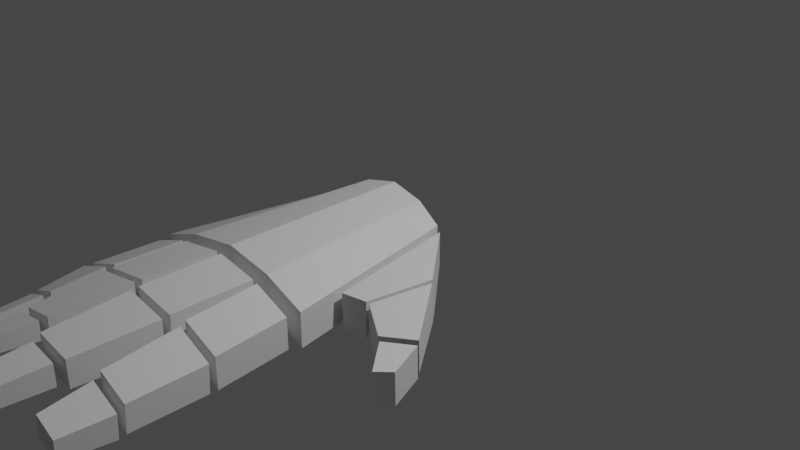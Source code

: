 # Source: RHAND.blend  (saved by Blender 2.82.7; exported with 4.5.12 LTS)
import bpy
from mathutils import Matrix  # noqa: F401  (used for matrix-valued properties, if any)

bpy.ops.wm.read_factory_settings(use_empty=True)
scene = bpy.context.scene
scene.name = 'Scene'

# ---- collections
col_collection = bpy.data.collections.new('Collection'); scene.collection.children.link(col_collection)

# ---- materials (node trees are filled in below, after node groups)
mat_material_001 = bpy.data.materials.new('Material.001')
mat_material_001.use_transparent_shadow = False

# ---- material node trees
mat_material_001.use_nodes = True; mat_material_001.node_tree.nodes.clear()
_N = mat_material_001.node_tree.nodes; _L = mat_material_001.node_tree.links
n0 = _N.new('ShaderNodeOutputMaterial'); n0.name = 'Material Output'; n0.location = (300, 300)
n1 = _N.new('ShaderNodeBsdfPrincipled'); n1.name = 'Principled BSDF'; n1.location = (10, 300)
n1.distribution = 'GGX'
n1.subsurface_method = 'BURLEY'
n1.inputs[2].default_value = 0.4
n1.inputs[3].default_value = 1.45
n1.inputs[27].default_value = (0.0, 0.0, 0.0, 1.0)
n1.inputs[28].default_value = 1.0
n2 = _N.new('ShaderNodeNormalMap'); n2.name = 'Normal Map'; n2.location = (-300, -300)
n2.label = 'Normal/Map'
n2.inputs[0].default_value = 0.0
_L.new(n1.outputs[0], n0.inputs[0])
_L.new(n2.outputs[0], n1.inputs[5])
n0.is_active_output = True

# ---- world
world_world = bpy.data.worlds.new('World'); scene.world = world_world
world_world.use_nodes = True; world_world.node_tree.nodes.clear()
_N = world_world.node_tree.nodes; _L = world_world.node_tree.links
n0 = _N.new('ShaderNodeOutputWorld'); n0.name = 'World Output'; n0.location = (300, 300)
n1 = _N.new('ShaderNodeBackground'); n1.name = 'Background'; n1.location = (10, 300)
n1.inputs[0].default_value = (0.05088, 0.05088, 0.05088, 1.0)
_L.new(n1.outputs[0], n0.inputs[0])
n0.is_active_output = True
world_world.color = (0.05088, 0.05088, 0.05088)
world_world.use_sun_shadow = False
world_world.sun_shadow_jitter_overblur = 0.0

# ---- cameras
cam_camera = bpy.data.cameras.new('Camera')
cam_camera.clip_end = 100.0
cam_camera.ortho_scale = 7.314
cam_camera_001 = bpy.data.cameras.new('Camera.001')
cam_camera_001.clip_end = 100.0
cam_camera_001.ortho_scale = 7.314

# ---- lights
light_light = bpy.data.lights.new('Light', 'POINT')
light_light.transmission_factor = 0.0
light_light.energy = 1000.0
light_light.shadow_soft_size = 0.1
light_light.shadow_maximum_resolution = 0.006
light_light.use_absolute_resolution = True

# ---- meshes
me_cube_001 = bpy.data.meshes.new('Cube.001')
me_cube_001.from_pydata([(0.9889, 0.9889, 0.1778), (0.9889, 0.9889, -0.1778), (0.6283, -0.9889, 0.1778), (0.6283, -0.9889, -0.1778), (-0.9889, 0.9889, 0.1778), (-0.9889, 0.9889, -0.1778), (-0.6283, -0.9889, 0.1778), (-0.6283, -0.9889, -0.1778), (0.5433, 0.9889, 0.003271), (0.3788, -0.9889, 0.3588), (0.3788, -0.9889, 0.003271), (0.5433, 0.9889, 0.3588), (-0.5336, 0.9889, -0.01023), (-0.3597, -0.9889, 0.3453), (-0.3597, -0.9889, -0.01023), (-0.5336, 0.9889, 0.3453), (0.02358, -0.9889, 0.0882), (0.02691, 0.9889, 0.4437), (0.02691, 0.9889, 0.0882), (0.02358, -0.9889, 0.4437), (0.9635, 1.114, 0.1678), (0.9635, 1.114, -0.1472), (-0.963, 1.114, 0.1671), (-0.963, 1.114, -0.148), (0.5687, 1.114, 0.0132), (0.514, 1.114, 0.3434), (-0.5017, 1.114, 0.0156), (-0.5017, 1.114, 0.3307), (-0.00497, 1.114, 0.4179), (0.05629, 1.114, 0.1036), (-0.5595, 1.114, 0.0004669), (0.5687, 1.114, 0.3283), (0.514, 1.114, 0.02833), (0.05629, 1.114, 0.4187), (-0.00497, 1.114, 0.1028), (-0.5595, 1.114, 0.3156), (-0.5839, 1.803, 0.0004669), (-0.9874, 1.803, -0.148), (1.049, 1.888, 0.1678), (1.049, 1.888, -0.1472), (-0.9874, 1.803, 0.1671), (0.654, 1.888, 0.3283), (0.654, 1.888, 0.0132), (0.06814, 1.947, 0.4187), (0.5258, 1.947, 0.3434), (-0.01684, 1.864, 0.1028), (-0.5135, 1.864, 0.0156), (-0.5839, 1.803, 0.3156), (-0.5135, 1.864, 0.3307), (-0.01684, 1.864, 0.4179), (0.5258, 1.947, 0.02833), (0.06814, 1.947, 0.1036), (1.073, 1.963, 0.1488), (1.073, 1.979, -0.1254), (0.6783, 1.971, 0.03489), (0.6783, 1.955, 0.3091), (1.125, 2.737, 0.1737), (1.125, 2.75, -0.08797), (0.7969, 2.731, 0.3069), (0.7969, 2.743, 0.04525), (0.5377, 2.026, 0.3434), (0.07999, 2.026, 0.1036), (0.5377, 2.026, 0.02833), (0.07999, 2.026, 0.4187), (0.1265, 2.86, 0.3891), (0.5149, 2.86, 0.3253), (0.5149, 2.86, 0.05788), (0.1265, 2.86, 0.1217), (-0.5135, 1.933, 0.0156), (-0.5135, 1.933, 0.3307), (-0.01684, 1.933, 0.4179), (-0.01684, 1.933, 0.1028), (-0.1044, 2.683, 0.1375), (-0.4497, 2.683, 0.07691), (-0.4497, 2.683, 0.296), (-0.1044, 2.683, 0.3566), (-0.9996, 1.882, 0.1671), (-0.9996, 1.882, -0.148), (-0.5961, 1.882, 0.0004669), (-0.5961, 1.882, 0.3156), (-0.6557, 2.384, 0.02793), (-0.9262, 2.384, -0.07159), (-0.9262, 2.384, 0.1396), (-0.6557, 2.384, 0.2391), (1.147, 2.815, 0.1386), (1.147, 2.828, -0.08628), (0.8233, 2.821, 0.04514), (0.8233, 2.809, 0.27), (1.138, 3.313, 0.1559), (1.138, 3.322, -0.03347), (0.9001, 3.308, 0.2524), (0.9001, 3.318, 0.06297), (1.157, 0.4055, 0.1161), (1.166, 0.4196, -0.2351), (1.292, -0.2625, 0.1325), (1.316, -0.2625, -0.2351), (0.968, 0.5144, 0.1663), (0.9732, 0.5144, -0.2013), (0.7009, -0.9504, 0.148), (0.7073, -0.9456, -0.2013), (1.822, 0.4182, 0.03778), (1.83, 0.4195, -0.2835), (1.568, 0.65, -0.2587), (1.57, 0.6423, 0.06177), (1.362, -0.2111, -0.2351), (1.338, -0.2111, 0.1325), (1.201, 0.4173, -0.2429), (1.193, 0.4032, 0.1083), (1.856, 0.4669, 0.02331), (1.863, 0.4681, -0.298), (1.618, 0.684, -0.2732), (1.62, 0.6762, 0.0473), (2.022, 0.8747, 0.03526), (2.029, 0.876, -0.2861), (1.922, 1.026, 0.05925), (1.92, 1.033, -0.2612), (0.4664, 2.939, 0.3051), (0.1551, 2.939, 0.1419), (0.4664, 2.939, 0.09074), (0.1551, 2.939, 0.3563), (0.1867, 3.506, 0.3362), (0.4509, 3.506, 0.2927), (0.4509, 3.506, 0.1108), (0.1867, 3.506, 0.1543), (-0.429, 2.748, 0.09436), (-0.429, 2.748, 0.2861), (-0.1268, 2.748, 0.3391), (-0.1268, 2.748, 0.1474), (-0.18, 3.204, 0.1686), (-0.3901, 3.204, 0.1317), (-0.3901, 3.204, 0.2649), (-0.18, 3.204, 0.3018), (-0.9151, 2.444, 0.1323), (-0.9151, 2.444, -0.05128), (-0.68, 2.444, 0.03523), (-0.68, 2.444, 0.2188), (-0.6815, 2.846, 0.04289), (-0.8795, 2.846, -0.02999), (-0.8795, 2.846, 0.1247), (-0.6815, 2.846, 0.1975)], [], [(15, 4, 6, 13), (14, 13, 6, 7), (7, 6, 4, 5), (8, 1, 3, 10), (1, 0, 2, 3), (8, 11, 0, 1), (18, 17, 11, 8), (18, 8, 10, 16), (3, 2, 9, 10), (0, 11, 9, 2), (5, 12, 14, 7), (5, 4, 15, 12), (16, 19, 13, 14), (17, 15, 13, 19), (11, 17, 19, 9), (10, 9, 19, 16), (12, 18, 16, 14), (12, 15, 17, 18), (24, 21, 20, 31), (29, 32, 25, 33), (23, 30, 35, 22), (26, 34, 28, 27), (42, 41, 38, 39), (51, 43, 44, 50), (37, 40, 47, 36), (46, 48, 49, 45), (29, 33, 43, 51), (33, 25, 44, 43), (26, 27, 48, 46), (24, 31, 41, 42), (25, 32, 50, 44), (34, 26, 46, 45), (30, 23, 37, 36), (28, 34, 45, 49), (22, 35, 47, 40), (20, 21, 39, 38), (35, 30, 36, 47), (23, 22, 40, 37), (27, 28, 49, 48), (31, 20, 38, 41), (32, 29, 51, 50), (21, 24, 42, 39), (54, 53, 52, 55), (59, 58, 56, 57), (54, 55, 58, 59), (52, 53, 57, 56), (55, 52, 56, 58), (53, 54, 59, 57), (61, 62, 60, 63), (67, 64, 65, 66), (61, 63, 64, 67), (63, 60, 65, 64), (60, 62, 66, 65), (62, 61, 67, 66), (68, 71, 70, 69), (73, 74, 75, 72), (68, 69, 74, 73), (71, 68, 73, 72), (70, 71, 72, 75), (69, 70, 75, 74), (77, 78, 79, 76), (81, 82, 83, 80), (78, 77, 81, 80), (76, 79, 83, 82), (79, 78, 80, 83), (77, 76, 82, 81), (86, 85, 84, 87), (91, 90, 88, 89), (86, 87, 90, 91), (84, 85, 89, 88), (87, 84, 88, 90), (85, 86, 91, 89), (93, 92, 94, 95), (99, 98, 96, 97), (97, 96, 92, 93), (92, 96, 98, 94), (97, 93, 95, 99), (95, 94, 98, 99), (106, 104, 101, 102), (106, 107, 105, 104), (107, 106, 102, 103), (105, 107, 103, 100), (104, 105, 100, 101), (101, 100, 103, 102), (109, 110, 111, 108), (113, 112, 114, 115), (110, 109, 113, 115), (109, 108, 112, 113), (111, 110, 115, 114), (108, 111, 114, 112), (117, 118, 116, 119), (123, 120, 121, 122), (117, 119, 120, 123), (119, 116, 121, 120), (116, 118, 122, 121), (118, 117, 123, 122), (124, 127, 126, 125), (129, 130, 131, 128), (124, 125, 130, 129), (127, 124, 129, 128), (126, 127, 128, 131), (125, 126, 131, 130), (133, 134, 135, 132), (137, 138, 139, 136), (134, 133, 137, 136), (132, 135, 139, 138), (135, 134, 136, 139), (133, 132, 138, 137)])
me_cube_001.polygons.foreach_set('use_smooth', [True] * 108)
_k = set([(0, 1), (0, 2), (0, 11), (1, 3), (1, 8), (2, 3), (2, 9), (3, 10), (4, 5), (4, 6), (4, 15), (5, 7), (5, 12), (6, 7), (6, 13), (7, 14), (8, 10), (8, 18), (9, 11), (9, 19), (10, 16), (11, 17), (12, 14), (12, 18), (13, 15), (13, 19), (14, 16), (15, 17), (16, 18), (17, 19), (20, 21), (20, 31), (20, 38), (21, 24), (21, 39), (22, 23), (22, 35), (22, 40), (23, 30), (23, 37), (24, 31), (24, 42), (25, 32), (25, 33), (25, 44), (26, 27), (26, 34), (26, 46), (27, 28), (27, 48), (28, 34), (28, 49), (29, 32), (29, 33), (29, 51), (30, 35), (30, 36), (31, 41), (32, 50), (33, 43), (34, 45), (35, 47), (36, 37), (36, 47), (37, 40), (38, 39), (38, 41), (39, 42), (40, 47), (41, 42), (43, 44), (43, 51), (44, 50), (45, 46), (45, 49), (46, 48), (48, 49), (50, 51), (52, 53), (52, 55), (52, 56), (53, 54), (53, 57), (54, 55), (54, 59), (55, 58), (56, 57), (56, 58), (57, 59), (58, 59), (60, 62), (60, 63), (60, 65), (61, 62), (61, 63), (61, 67), (62, 66), (63, 64), (64, 65), (64, 67), (65, 66), (66, 67), (68, 69), (68, 71), (68, 73), (69, 70), (69, 74), (70, 71), (70, 75), (71, 72), (72, 73), (72, 75), (73, 74), (74, 75), (76, 77), (76, 79), (76, 82), (77, 78), (77, 81), (78, 79), (78, 80), (79, 83), (80, 81), (80, 83), (81, 82), (82, 83), (84, 85), (84, 87), (84, 88), (85, 86), (85, 89), (86, 87), (86, 91), (87, 90), (88, 89), (88, 90), (89, 91), (90, 91), (92, 93), (92, 94), (92, 96), (93, 95), (93, 97), (94, 95), (94, 98), (95, 99), (96, 97), (96, 98), (97, 99), (98, 99), (100, 101), (100, 103), (100, 105), (101, 102), (101, 104), (102, 103), (102, 106), (103, 107), (104, 105), (104, 106), (105, 107), (106, 107), (108, 109), (108, 111), (108, 112), (109, 110), (109, 113), (110, 111), (110, 115), (111, 114), (112, 113), (112, 114), (113, 115), (114, 115), (116, 118), (116, 119), (116, 121), (117, 118), (117, 119), (117, 123), (118, 122), (119, 120), (120, 121), (120, 123), (121, 122), (122, 123), (124, 125), (124, 127), (124, 129), (125, 126), (125, 130), (126, 127), (126, 131), (127, 128), (128, 129), (128, 131), (129, 130), (130, 131), (132, 133), (132, 135), (132, 138), (133, 134), (133, 137), (134, 135), (134, 136), (135, 139), (136, 137), (136, 139), (137, 138), (138, 139)])
me_cube_001.attributes.new('sharp_edge', 'BOOLEAN', 'EDGE').data.foreach_set('value', [ (min(e.vertices), max(e.vertices)) in _k for e in me_cube_001.edges])
_uv = me_cube_001.uv_layers.new(name='UVMap')
_uv.uv.foreach_set('vector', [0.8103, 0.5, 0.875, 0.5, 0.875, 0.75, 0.8103, 0.75, 0.375, 0.9353, 0.625, 0.9353, 0.625, 1.0, 0.375, 1.0, 0.375, 0.0, 0.625, 0.0, 0.625, 0.25, 0.375, 0.25, 0.3071, 0.5, 0.375, 0.5, 0.375, 0.75, 0.3071, 0.75, 0.375, 0.5, 0.625, 0.5, 0.625, 0.75, 0.375, 0.75, 0.375, 0.4321, 0.625, 0.4321, 0.625, 0.5, 0.375, 0.5, 0.375, 0.3762, 0.625, 0.3762, 0.625, 0.4321, 0.375, 0.4321, 0.2512, 0.5, 0.3071, 0.5, 0.3071, 0.75, 0.2512, 0.75, 0.375, 0.75, 0.625, 0.75, 0.625, 0.8179, 0.375, 0.8179, 0.625, 0.5, 0.6929, 0.5, 0.6929, 0.75, 0.625, 0.75, 0.125, 0.5, 0.1897, 0.5, 0.1897, 0.75, 0.125, 0.75, 0.375, 0.25, 0.625, 0.25, 0.625, 0.3147, 0.375, 0.3147, 0.375, 0.8738, 0.625, 0.8738, 0.625, 0.9353, 0.375, 0.9353, 0.7488, 0.5, 0.8103, 0.5, 0.8103, 0.75, 0.7488, 0.75, 0.6929, 0.5, 0.7488, 0.5, 0.7488, 0.75, 0.6929, 0.75, 0.375, 0.8179, 0.625, 0.8179, 0.625, 0.8738, 0.375, 0.8738, 0.1897, 0.5, 0.2512, 0.5, 0.2512, 0.75, 0.1897, 0.75, 0.375, 0.3147, 0.625, 0.3147, 0.625, 0.3762, 0.375, 0.3762, 0.375, 0.4321, 0.375, 0.5, 0.625, 0.5, 0.625, 0.4321, 0.375, 0.3762, 0.375, 0.4321, 0.625, 0.4321, 0.625, 0.3762, 0.375, 0.25, 0.375, 0.3147, 0.625, 0.3147, 0.625, 0.25, 0.375, 0.3147, 0.375, 0.3762, 0.625, 0.3762, 0.625, 0.3147, 0.375, 0.4321, 0.625, 0.4321, 0.625, 0.5, 0.375, 0.5, 0.375, 0.3762, 0.625, 0.3762, 0.625, 0.4321, 0.375, 0.4321, 0.375, 0.25, 0.625, 0.25, 0.625, 0.3147, 0.375, 0.3147, 0.375, 0.3147, 0.625, 0.3147, 0.625, 0.3762, 0.375, 0.3762, 0.375, 0.3762, 0.625, 0.3762, 0.625, 0.3762, 0.375, 0.3762, 0.625, 0.3762, 0.625, 0.4321, 0.625, 0.4321, 0.625, 0.3762, 0.375, 0.3147, 0.625, 0.3147, 0.625, 0.3147, 0.375, 0.3147, 0.375, 0.4321, 0.625, 0.4321, 0.625, 0.4321, 0.375, 0.4321, 0.625, 0.4321, 0.375, 0.4321, 0.375, 0.4321, 0.625, 0.4321, 0.375, 0.3762, 0.375, 0.3147, 0.375, 0.3147, 0.375, 0.3762, 0.375, 0.3147, 0.375, 0.25, 0.375, 0.25, 0.375, 0.3147, 0.625, 0.3762, 0.375, 0.3762, 0.375, 0.3762, 0.625, 0.3762, 0.625, 0.25, 0.625, 0.3147, 0.625, 0.3147, 0.625, 0.25, 0.625, 0.5, 0.375, 0.5, 0.375, 0.5, 0.625, 0.5, 0.625, 0.3147, 0.375, 0.3147, 0.375, 0.3147, 0.625, 0.3147, 0.375, 0.25, 0.625, 0.25, 0.625, 0.25, 0.375, 0.25, 0.625, 0.3147, 0.625, 0.3762, 0.625, 0.3762, 0.625, 0.3147, 0.625, 0.4321, 0.625, 0.5, 0.625, 0.5, 0.625, 0.4321, 0.375, 0.4321, 0.375, 0.3762, 0.375, 0.3762, 0.375, 0.4321, 0.375, 0.5, 0.375, 0.4321, 0.375, 0.4321, 0.375, 0.5, 0.375, 0.4321, 0.375, 0.5, 0.625, 0.5, 0.625, 0.4321, 0.375, 0.4321, 0.625, 0.4321, 0.625, 0.5, 0.375, 0.5, 0.375, 0.4321, 0.625, 0.4321, 0.625, 0.4321, 0.375, 0.4321, 0.625, 0.5, 0.375, 0.5, 0.375, 0.5, 0.625, 0.5, 0.625, 0.4321, 0.625, 0.5, 0.625, 0.5, 0.625, 0.4321, 0.375, 0.5, 0.375, 0.4321, 0.375, 0.4321, 0.375, 0.5, 0.375, 0.3762, 0.375, 0.4321, 0.625, 0.4321, 0.625, 0.3762, 0.375, 0.3762, 0.625, 0.3762, 0.625, 0.4321, 0.375, 0.4321, 0.375, 0.3762, 0.625, 0.3762, 0.625, 0.3762, 0.375, 0.3762, 0.625, 0.3762, 0.625, 0.4321, 0.625, 0.4321, 0.625, 0.3762, 0.625, 0.4321, 0.375, 0.4321, 0.375, 0.4321, 0.625, 0.4321, 0.375, 0.4321, 0.375, 0.3762, 0.375, 0.3762, 0.375, 0.4321, 0.375, 0.3147, 0.375, 0.3762, 0.625, 0.3762, 0.625, 0.3147, 0.375, 0.3147, 0.625, 0.3147, 0.625, 0.3762, 0.375, 0.3762, 0.375, 0.3147, 0.625, 0.3147, 0.625, 0.3147, 0.375, 0.3147, 0.375, 0.3762, 0.375, 0.3147, 0.375, 0.3147, 0.375, 0.3762, 0.625, 0.3762, 0.375, 0.3762, 0.375, 0.3762, 0.625, 0.3762, 0.625, 0.3147, 0.625, 0.3762, 0.625, 0.3762, 0.625, 0.3147, 0.375, 0.25, 0.375, 0.3147, 0.625, 0.3147, 0.625, 0.25, 0.375, 0.25, 0.625, 0.25, 0.625, 0.3147, 0.375, 0.3147, 0.375, 0.3147, 0.375, 0.25, 0.375, 0.25, 0.375, 0.3147, 0.625, 0.25, 0.625, 0.3147, 0.625, 0.3147, 0.625, 0.25, 0.625, 0.3147, 0.375, 0.3147, 0.375, 0.3147, 0.625, 0.3147, 0.375, 0.25, 0.625, 0.25, 0.625, 0.25, 0.375, 0.25, 0.375, 0.4321, 0.375, 0.5, 0.625, 0.5, 0.625, 0.4321, 0.375, 0.4321, 0.625, 0.4321, 0.625, 0.5, 0.375, 0.5, 0.375, 0.4321, 0.625, 0.4321, 0.625, 0.4321, 0.375, 0.4321, 0.625, 0.5, 0.375, 0.5, 0.375, 0.5, 0.625, 0.5, 0.625, 0.4321, 0.625, 0.5, 0.625, 0.5, 0.625, 0.4321, 0.375, 0.5, 0.375, 0.4321, 0.375, 0.4321, 0.375, 0.5, 0.375, 0.0, 0.625, 0.0, 0.625, 0.25, 0.375, 0.25, 0.375, 0.25, 0.625, 0.25, 0.625, 0.5, 0.375, 0.5, 0.375, 0.5, 0.625, 0.5, 0.625, 0.75, 0.375, 0.75, 0.375, 0.75, 0.625, 0.75, 0.625, 1.0, 0.375, 1.0, 0.125, 0.5, 0.375, 0.5, 0.375, 0.75, 0.125, 0.75, 0.625, 0.5, 0.875, 0.5, 0.875, 0.75, 0.625, 0.75, 0.375, 0.0, 0.375, 0.25, 0.375, 0.25, 0.375, 0.0, 0.375, 0.0, 0.625, 0.0, 0.625, 0.25, 0.375, 0.25, 0.625, 0.0, 0.375, 0.0, 0.375, 0.0, 0.625, 0.0, 0.625, 0.25, 0.625, 0.0, 0.625, 0.0, 0.625, 0.25, 0.375, 0.25, 0.625, 0.25, 0.625, 0.25, 0.375, 0.25, 0.375, 0.25, 0.625, 0.25, 0.625, 0.0, 0.375, 0.0, 0.375, 0.25, 0.375, 0.0, 0.625, 0.0, 0.625, 0.25, 0.375, 0.25, 0.625, 0.25, 0.625, 0.0, 0.375, 0.0, 0.375, 0.0, 0.375, 0.25, 0.375, 0.25, 0.375, 0.0, 0.375, 0.25, 0.625, 0.25, 0.625, 0.25, 0.375, 0.25, 0.625, 0.0, 0.375, 0.0, 0.375, 0.0, 0.625, 0.0, 0.625, 0.25, 0.625, 0.0, 0.625, 0.0, 0.625, 0.25, 0.375, 0.3762, 0.375, 0.4321, 0.625, 0.4321, 0.625, 0.3762, 0.375, 0.3762, 0.625, 0.3762, 0.625, 0.4321, 0.375, 0.4321, 0.375, 0.3762, 0.625, 0.3762, 0.625, 0.3762, 0.375, 0.3762, 0.625, 0.3762, 0.625, 0.4321, 0.625, 0.4321, 0.625, 0.3762, 0.625, 0.4321, 0.375, 0.4321, 0.375, 0.4321, 0.625, 0.4321, 0.375, 0.4321, 0.375, 0.3762, 0.375, 0.3762, 0.375, 0.4321, 0.375, 0.3147, 0.375, 0.3762, 0.625, 0.3762, 0.625, 0.3147, 0.375, 0.3147, 0.625, 0.3147, 0.625, 0.3762, 0.375, 0.3762, 0.375, 0.3147, 0.625, 0.3147, 0.625, 0.3147, 0.375, 0.3147, 0.375, 0.3762, 0.375, 0.3147, 0.375, 0.3147, 0.375, 0.3762, 0.625, 0.3762, 0.375, 0.3762, 0.375, 0.3762, 0.625, 0.3762, 0.625, 0.3147, 0.625, 0.3762, 0.625, 0.3762, 0.625, 0.3147, 0.375, 0.25, 0.375, 0.3147, 0.625, 0.3147, 0.625, 0.25, 0.375, 0.25, 0.625, 0.25, 0.625, 0.3147, 0.375, 0.3147, 0.375, 0.3147, 0.375, 0.25, 0.375, 0.25, 0.375, 0.3147, 0.625, 0.25, 0.625, 0.3147, 0.625, 0.3147, 0.625, 0.25, 0.625, 0.3147, 0.375, 0.3147, 0.375, 0.3147, 0.625, 0.3147, 0.375, 0.25, 0.625, 0.25, 0.625, 0.25, 0.375, 0.25])
me_cube_001.materials.append(mat_material_001)
me_cube_001.use_remesh_fix_poles = True
me_cube_001.use_remesh_preserve_attributes = False
me_cube_001.use_mirror_vertex_groups = False
me_cube_001.update()
me_cube_001.normals_split_custom_set([tuple(v) for v in zip(*[iter([-0.4194, -0.05666, 0.906, -0.4194, -0.05666, 0.906, -0.4194, -0.05666, 0.906, -0.4194, -0.05666, 0.906, 0.0, -1.0, 0.0, 0.0, -1.0, 0.0, 0.0, -1.0, 0.0, 0.0, -1.0, 0.0, -0.9838, -0.1794, 0.0, -0.9838, -0.1794, 0.0, -0.9838, -0.1794, 0.0, -0.9838, -0.1794, 0.0, -0.4611, 0.06122, -0.8852, -0.4611, 0.06122, -0.8852, -0.4611, 0.06122, -0.8852, -0.4611, 0.06122, -0.8852, 0.9838, -0.1794, 0.0, 0.9838, -0.1794, 0.0, 0.9838, -0.1794, 0.0, 0.9838, -0.1794, 0.0, 0.0, 1.0, 0.0, 0.0, 1.0, 0.0, 0.0, 1.0, 0.0, 0.0, 1.0, 0.0, 0.0, 1.0, 0.0, 0.0, 1.0, 0.0, 0.0, 1.0, 0.0, 0.0, 1.0, 0.0, -0.1913, 0.00812, -0.9815, -0.1913, 0.00812, -0.9815, -0.1913, 0.00812, -0.9815, -0.1913, 0.00812, -0.9815, 0.0, -1.0, 0.0, 0.0, -1.0, 0.0, 0.0, -1.0, -1.724e-09, 0.0, -1.0, -9.92e-10, 0.4611, -0.06122, 0.8852, 0.4611, -0.06122, 0.8852, 0.4611, -0.06122, 0.8852, 0.4611, -0.06122, 0.8852, 0.4194, 0.05666, -0.906, 0.4194, 0.05666, -0.906, 0.4194, 0.05666, -0.906, 0.4194, 0.05666, -0.906, 0.0, 1.0, 0.0, 0.0, 1.0, 0.0, 0.0, 1.0, 0.0, 0.0, 1.0, 0.0, 0.0, -1.0, -1.306e-09, 0.0, -1.0, -1.32e-09, 0.0, -1.0, 0.0, 0.0, -1.0, 0.0, -0.2042, -0.008802, 0.9789, -0.2042, -0.008802, 0.9789, -0.2042, -0.008802, 0.9789, -0.2042, -0.008802, 0.9789, 0.1913, -0.00812, 0.9815, 0.1913, -0.00812, 0.9815, 0.1913, -0.00812, 0.9815, 0.1913, -0.00812, 0.9815, 0.0, -1.0, -9.92e-10, 0.0, -1.0, -1.724e-09, 0.0, -1.0, -1.32e-09, 0.0, -1.0, -1.306e-09, 0.2042, 0.008802, -0.9789, 0.2042, 0.008802, -0.9789, 0.2042, 0.008802, -0.9789, 0.2042, 0.008802, -0.9789, 0.0, 1.0, 0.0, 0.0, 1.0, 0.0, 0.0, 1.0, 0.0, 0.0, 1.0, 0.0, 0.0, -1.0, 0.0, 0.0, -1.0, 0.0, 0.0, -1.0, 0.0, 0.0, -1.0, 0.0, 0.0, -1.0, 0.0, 0.0, -1.0, 0.0, 0.0, -1.0, 0.0, 0.0, -1.0, 0.0, 0.0, -1.0, 0.0, 0.0, -1.0, 0.0, 0.0, -1.0, 0.0, 0.0, -1.0, 0.0, 0.0, -1.0, 0.0, 0.0, -1.0, 0.0, 0.0, -1.0, 0.0, 0.0, -1.0, 0.0, 0.0, 1.0, 0.0, 0.0, 1.0, 0.0, 0.0, 1.0, 0.0, 0.0, 1.0, 0.0, 0.0, 1.0, 0.0, 0.0, 1.0, 0.0, 0.0, 1.0, 0.0, 0.0, 1.0, 0.0, 0.0, 1.0, 0.0, 0.0, 1.0, 0.0, 0.0, 1.0, 0.0, 0.0, 1.0, 0.0, 0.0, 1.0, 0.0, 0.0, 1.0, 0.0, 0.0, 1.0, 0.0, 0.0, 1.0, 0.0, -0.9999, 0.01422, 0.0, -0.9999, 0.01422, 0.0, -0.9999, 0.01422, 0.0, -0.9999, 0.01422, 0.0, 0.1623, -0.002307, 0.9867, 0.1623, -0.002307, 0.9867, 0.1623, -0.002307, 0.9867, 0.1623, -0.002307, 0.9867, -0.9999, -0.01581, 0.0, -0.9999, -0.01581, 0.0, -0.9999, -0.01581, 0.0, -0.9999, -0.01581, 0.0, -0.994, 0.1095, 0.0, -0.994, 0.1095, 0.0, -0.994, 0.1095, 0.0, -0.994, 0.1095, 0.0, 0.9999, -0.01422, 0.0, 0.9999, -0.01422, 0.0, 0.9999, -0.01422, 0.0, 0.9999, -0.01422, 0.0, 0.173, 0.002735, -0.9849, 0.173, 0.002735, -0.9849, 0.173, 0.002735, -0.9849, 0.173, 0.002735, -0.9849, 0.3453, 0.01223, -0.9384, 0.3453, 0.01223, -0.9384, 0.3453, 0.01223, -0.9384, 0.3453, 0.01223, -0.9384, 0.9999, 0.01581, 0.0, 0.9999, 0.01581, 0.0, 0.9999, 0.01581, 0.0, 0.9999, 0.01581, 0.0, -0.3453, -0.01223, 0.9384, -0.3453, -0.01223, 0.9384, -0.3453, -0.01223, 0.9384, -0.3453, -0.01223, 0.9384, 0.994, -0.1095, 0.0, 0.994, -0.1095, 0.0, 0.994, -0.1095, 0.0, 0.994, -0.1095, 0.0, 0.9994, 0.0354, 0.0, 0.9994, 0.0354, 0.0, 0.9994, 0.0354, 0.0, 0.9994, 0.0354, 0.0, -0.9994, -0.0354, 0.0, -0.9994, -0.0354, 0.0, -0.9994, -0.0354, 0.0, -0.9994, -0.0354, 0.0, -0.173, -0.002735, 0.9849, -0.173, -0.002735, 0.9849, -0.173, -0.002735, 0.9849, -0.173, -0.002735, 0.9849, 0.3761, -0.04143, 0.9256, 0.3761, -0.04143, 0.9256, 0.3761, -0.04143, 0.9256, 0.3761, -0.04143, 0.9256, -0.1623, 0.002307, -0.9867, -0.1623, 0.002307, -0.9867, -0.1623, 0.002307, -0.9867, -0.1623, 0.002307, -0.9867, -0.3761, 0.04143, -0.9256, -0.3761, 0.04143, -0.9256, -0.3761, 0.04143, -0.9256, -0.3761, 0.04143, -0.9256, -0.002934, -0.9984, -0.05613, -0.002934, -0.9984, -0.05613, -0.002934, -0.9984, -0.05613, -0.002934, -0.9984, -0.05613, -1.089e-06, 0.9988, 0.04892, -1.089e-06, 0.9988, 0.04892, -1.089e-06, 0.9988, 0.04892, -1.089e-06, 0.9988, 0.04892, -0.9884, 0.1514, 0.007976, -0.9884, 0.1514, 0.007976, -0.9884, 0.1514, 0.007976, -0.9884, 0.1514, 0.007976, 0.9977, -0.06699, -0.003529, 0.9977, -0.06699, -0.003529, 0.9977, -0.06699, -0.003529, 0.9977, -0.06699, -0.003529, 0.3764, -0.05497, 0.9248, 0.3764, -0.05497, 0.9248, 0.3764, -0.05497, 0.9248, 0.3764, -0.05497, 0.9248, -0.3763, 0.07015, -0.9238, -0.3763, 0.07015, -0.9238, -0.3763, 0.07015, -0.9238, -0.3763, 0.07015, -0.9238, 0.0, -1.0, 0.0, 0.0, -1.0, 0.0, 0.0, -1.0, 0.0, 0.0, -1.0, 0.0, 0.0, 1.0, 0.0, 0.0, 1.0, 0.0, 0.0, 1.0, 0.0, 0.0, 1.0, 0.0, -0.9984, 0.05571, 0.0, -0.9984, 0.05571, 0.0, -0.9984, 0.05571, 0.0, -0.9984, 0.05571, 0.0, 0.1622, 0.02593, 0.9864, 0.1622, 0.02593, 0.9864, 0.1622, 0.02593, 0.9864, 0.1622, 0.02593, 0.9864, 0.9996, 0.02735, 0.0, 0.9996, 0.02735, 0.0, 0.9996, 0.02735, 0.0, 0.9996, 0.02735, 0.0, -0.1622, 0.03054, -0.9863, -0.1622, 0.03054, -0.9863, -0.1622, 0.03054, -0.9863, -0.1622, 0.03054, -0.9863, 0.0, -1.0, 0.0, 0.0, -1.0, 0.0, 0.0, -1.0, 0.0, 0.0, -1.0, 0.0, 0.0, 1.0, 0.0, 0.0, 1.0, 0.0, 0.0, 1.0, 0.0, 0.0, 1.0, 0.0, -0.9964, 0.08476, 0.0, -0.9964, 0.08476, 0.0, -0.9964, 0.08476, 0.0, -0.9964, 0.08476, 0.0, 0.1726, 0.06562, -0.9828, 0.1726, 0.06562, -0.9828, 0.1726, 0.06562, -0.9828, 0.1726, 0.06562, -0.9828, 0.9933, 0.1159, 0.0, 0.9933, 0.1159, 0.0, 0.9933, 0.1159, 0.0, 0.9933, 0.1159, 0.0, -0.1726, 0.06018, 0.9831, -0.1726, 0.06018, 0.9831, -0.1726, 0.06018, 0.9831, -0.1726, 0.06018, 0.9831, 0.0, -1.0, 0.0, 0.0, -1.0, 0.0, 0.0, -1.0, 0.0, 0.0, -1.0, 0.0, 0.0, 1.0, 0.0, 0.0, 1.0, 0.0, 0.0, 1.0, 0.0, 0.0, 1.0, 0.0, 0.3439, 0.09215, -0.9345, 0.3439, 0.09215, -0.9345, 0.3439, 0.09215, -0.9345, 0.3439, 0.09215, -0.9345, -0.3435, 0.1015, 0.9336, -0.3435, 0.1015, 0.9336, -0.3435, 0.1015, 0.9336, -0.3435, 0.1015, 0.9336, 0.993, 0.1182, 0.0, 0.993, 0.1182, 0.0, 0.993, 0.1182, 0.0, 0.993, 0.1182, 0.0, -0.9894, 0.1449, 0.0, -0.9894, 0.1449, 0.0, -0.9894, 0.1449, 0.0, -0.9894, 0.1449, 0.0, -0.002933, -0.9984, -0.05612, -0.002933, -0.9984, -0.05612, -0.002933, -0.9984, -0.05612, -0.002933, -0.9984, -0.05612, 4.908e-07, 0.9988, 0.04891, 4.908e-07, 0.9988, 0.04891, 4.908e-07, 0.9988, 0.04891, 4.908e-07, 0.9988, 0.04891, -0.9883, 0.1524, 0.008061, -0.9883, 0.1524, 0.008061, -0.9883, 0.1524, 0.008061, -0.9883, 0.1524, 0.008061, 0.9998, 0.0188, 0.0009946, 0.9998, 0.0188, 0.0009946, 0.9998, 0.0188, 0.0009946, 0.9998, 0.0188, 0.0009946, 0.3764, -0.02522, 0.9261, 0.3764, -0.02522, 0.9261, 0.3764, -0.02522, 0.9261, 0.3764, -0.02522, 0.9261, -0.3761, 0.09131, -0.9221, -0.3761, 0.09131, -0.9221, -0.3761, 0.09131, -0.9221, -0.3761, 0.09131, -0.9221, 0.977, 0.2076, 0.04808, 0.977, 0.2076, 0.04808, 0.977, 0.2076, 0.04808, 0.977, 0.2076, 0.04808, -0.9837, 0.1793, -0.0147, -0.9837, 0.1793, -0.0147, -0.9837, 0.1793, -0.0147, -0.9837, 0.1793, -0.0147, 0.4755, 0.8793, 0.02609, 0.4755, 0.8793, 0.02609, 0.4755, 0.8793, 0.02609, 0.4755, 0.8793, 0.02609, 0.08853, -0.006365, 0.9961, 0.08853, -0.006365, 0.9961, 0.08853, -0.006365, 0.9961, 0.08853, -0.006365, 0.9961, -0.08744, 0.004689, -0.9962, -0.08744, 0.004689, -0.9962, -0.08744, 0.004689, -0.9962, -0.08744, 0.004689, -0.9962, 0.7525, -0.658, 0.02771, 0.7525, -0.658, 0.02771, 0.7525, -0.658, 0.02771, 0.7525, -0.658, 0.02771, 0.06451, 0.01187, 0.9978, 0.06451, 0.01187, 0.9978, 0.06451, 0.01187, 0.9978, 0.06451, 0.01187, 0.9978, 0.9698, 0.2389, 0.04837, 0.9698, 0.2389, 0.04837, 0.9698, 0.2389, 0.04837, 0.9698, 0.2389, 0.04837, 0.5345, -0.8449, -0.02195, 0.5345, -0.8449, -0.02195, 0.5345, -0.8449, -0.02195, 0.5345, -0.8449, -0.02195, -0.11, -0.05239, -0.9926, -0.11, -0.05239, -0.9926, -0.11, -0.05239, -0.9926, -0.11, -0.05239, -0.9926, -0.799, 0.6003, -0.03503, -0.799, 0.6003, -0.03503, -0.799, 0.6003, -0.03503, -0.799, 0.6003, -0.03503, -0.6633, -0.7482, -0.01638, -0.6633, -0.7482, -0.01638, -0.6633, -0.7482, -0.01638, -0.6633, -0.7482, -0.01638, 0.6635, 0.748, 0.01637, 0.6635, 0.748, 0.01637, 0.6635, 0.748, 0.01637, 0.6635, 0.748, 0.01637, -0.8285, -0.5598, -0.01519, -0.8285, -0.5598, -0.01519, -0.8285, -0.5598, -0.01519, -0.8285, -0.5598, -0.01519, 0.06463, -0.07134, 0.9954, 0.06463, -0.07134, 0.9954, 0.06463, -0.07134, 0.9954, 0.06463, -0.07134, 0.9954, -0.9258, 0.3776, -0.01876, -0.9258, 0.3776, -0.01876, -0.9258, 0.3776, -0.01876, -0.9258, 0.3776, -0.01876, 0.7569, -0.6532, -0.01898, 0.7569, -0.6532, -0.01898, 0.7569, -0.6532, -0.01898, 0.7569, -0.6532, -0.01898, -0.06518, 0.07167, -0.9953, -0.06518, 0.07167, -0.9953, -0.06518, 0.07167, -0.9953, -0.06518, 0.07167, -0.9953, 0.0, -1.0, 0.0, 0.0, -1.0, 0.0, 0.0, -1.0, 0.0, 0.0, -1.0, 0.0, 0.0, 1.0, 0.0, 0.0, 1.0, 0.0, 0.0, 1.0, 0.0, 0.0, 1.0, 0.0, -0.9984, 0.05571, 0.0, -0.9984, 0.05571, 0.0, -0.9984, 0.05571, 0.0, -0.9984, 0.05571, 0.0, 0.1622, 0.02593, 0.9864, 0.1622, 0.02593, 0.9864, 0.1622, 0.02593, 0.9864, 0.1622, 0.02593, 0.9864, 0.9996, 0.02735, 0.0, 0.9996, 0.02735, 0.0, 0.9996, 0.02735, 0.0, 0.9996, 0.02735, 0.0, -0.1622, 0.03054, -0.9863, -0.1622, 0.03054, -0.9863, -0.1622, 0.03054, -0.9863, -0.1622, 0.03054, -0.9863, 0.0, -1.0, 0.0, 0.0, -1.0, 0.0, 0.0, -1.0, 0.0, 0.0, -1.0, 0.0, 0.0, 1.0, 0.0, 0.0, 1.0, 0.0, 0.0, 1.0, 0.0, 0.0, 1.0, 0.0, -0.9964, 0.08476, 0.0, -0.9964, 0.08476, 0.0, -0.9964, 0.08476, 0.0, -0.9964, 0.08476, 0.0, 0.1726, 0.06562, -0.9828, 0.1726, 0.06562, -0.9828, 0.1726, 0.06562, -0.9828, 0.1726, 0.06562, -0.9828, 0.9933, 0.1159, 0.0, 0.9933, 0.1159, 0.0, 0.9933, 0.1159, 0.0, 0.9933, 0.1159, 0.0, -0.1726, 0.06018, 0.9831, -0.1726, 0.06018, 0.9831, -0.1726, 0.06018, 0.9831, -0.1726, 0.06018, 0.9831, 0.0, -1.0, 0.0, 0.0, -1.0, 0.0, 0.0, -1.0, 0.0, 0.0, -1.0, 0.0, 0.0, 1.0, 0.0, 0.0, 1.0, 0.0, 0.0, 1.0, 0.0, 0.0, 1.0, 0.0, 0.3453, 0.01918, -0.9383, 0.3453, 0.01918, -0.9383, 0.3453, 0.01918, -0.9383, 0.3453, 0.01918, -0.9383, -0.3449, 0.04846, 0.9374, -0.3449, 0.04846, 0.9374, -0.3449, 0.04846, 0.9374, -0.3449, 0.04846, 0.9374, 1.0, 0.003719, 0.0, 1.0, 0.003719, 0.0, 1.0, 0.003719, 0.0, 1.0, 0.003719, 0.0, -0.9961, 0.08832, 0.0, -0.9961, 0.08832, 0.0, -0.9961, 0.08832, 0.0, -0.9961, 0.08832, 0.0])] * 3)])
arm_lefthand = bpy.data.armatures.new('LeftHand')  # bones are not reproduced

# ---- objects
ob_light = bpy.data.objects.new('Light', light_light)
ob_camera = bpy.data.objects.new('Camera', cam_camera)
ob_camera_001 = bpy.data.objects.new('Camera.001', cam_camera_001)
ob_lefthand = bpy.data.objects.new('LeftHand', arm_lefthand)
ob_cube = bpy.data.objects.new('Cube', me_cube_001)

# ---- transforms, parenting, visibility, modifiers, constraints
ob_light.location = (4.076, 1.005, 5.904)
ob_light.rotation_euler = (0.6503, 0.05522, 1.866)
ob_light.lock_rotations_4d = False
ob_light.empty_display_type = 'ARROWS'
ob_light.color = (0.0, 0.0, 0.0, 0.0)
ob_light.lineart.crease_threshold = 0.0
ob_camera.location = (7.359, -6.926, 4.958)
ob_camera.rotation_euler = (1.109, 0.0, 0.8149)
ob_camera.lock_rotations_4d = False
ob_camera.empty_display_type = 'ARROWS'
ob_camera.color = (0.0, 0.0, 0.0, 0.0)
ob_camera.display_type = 'WIRE'
ob_camera.lineart.crease_threshold = 0.0
ob_camera_001.location = (7.359, -6.926, 4.958)
ob_camera_001.rotation_euler = (1.109, 9.305e-08, 0.8149)
ob_camera_001.scale = (1.0, 1.0, 1.0)
ob_camera_001.color = (0.8, 0.8, 0.8, 1.0)
ob_camera_001.lineart.crease_threshold = 0.0
ob_lefthand.location = (0.01606, -0.5363, 0.4416)
ob_lefthand.rotation_euler = (-1.629e-07, 0.0, 6.283)
ob_lefthand.scale = (1.0, -1.0, 1.0)
ob_lefthand.lineart.crease_threshold = 0.0
ob_cube.parent = ob_lefthand
ob_cube.location = (-0.01606, 0.5363, -0.4416)
ob_cube.color = (0.8, 0.8, 0.8, 1.0)
ob_cube.lineart.crease_threshold = 0.0
_vg = ob_cube.vertex_groups.new(name='Bone')
for _i, _w in zip([2, 3, 6, 7, 9, 10, 13, 14, 16, 19], [0.8293, 0.6049, 0.93, 0.9055, 0.9358, 0.8372, 0.96, 0.9451, 0.9974, 0.9804]): _vg.add([_i], _w, 'REPLACE')
_vg = ob_cube.vertex_groups.new(name='Bone.005')
for _i, _w in zip([4, 12, 15, 17, 26, 27, 28, 34, 45, 46, 48, 49], [0.06253, 0.06956, 0.6727, 0.09239, 0.9605, 0.9658, 0.9854, 0.9598, 0.8513, 0.6015, 0.9447, 0.9608]): _vg.add([_i], _w, 'REPLACE')
_vg = ob_cube.vertex_groups.new(name='Bone.010')
for _i, _w in zip([26, 27, 34, 45, 46, 48, 49, 68, 69, 70, 71, 72, 73, 74, 75], [0.02893, 0.01841, 0.03042, 0.1487, 0.3985, 0.05528, 0.02848, 1.0, 1.0, 1.0, 1.0, 1.0, 1.0, 1.0, 1.0]): _vg.add([_i], _w, 'REPLACE')
_vg = ob_cube.vertex_groups.new(name='Bone.011')
_vg.add([124, 125, 126, 127, 128, 129, 130, 131], 1.0, 'REPLACE')
_vg = ob_cube.vertex_groups.new(name='Bone.007')
for _i, _w in zip([2, 3, 9, 10, 92, 93, 94, 95, 96, 97, 98, 99], [0.12, 0.3372, 0.01524, 0.1238, 0.8228, 0.8913, 0.9751, 0.9868, 0.6185, 0.8552, 1.0, 1.0]): _vg.add([_i], _w, 'REPLACE')
_vg = ob_cube.vertex_groups.new(name='Bone.008')
for _i, _w in zip([92, 93, 96, 97], [0.1772, 0.1087, 0.3815, 0.1448]): _vg.add([_i], _w, 'REPLACE')
_vg = ob_cube.vertex_groups.new(name='Bone.009')
for _i, _w in zip([100, 101, 102, 103, 104, 105, 106, 107, 108, 109, 110, 111, 112, 113, 114, 115], [1.0, 1.0, 1.0, 1.0, 1.0, 1.0, 1.0, 1.0, 1.0, 1.0, 1.0, 1.0, 1.0, 1.0, 1.0, 1.0]): _vg.add([_i], _w, 'REPLACE')
_vg = ob_cube.vertex_groups.new(name='Bone.012')
for _i, _w in zip([4, 5, 6, 7, 12, 14, 15, 17, 18, 22, 23, 30, 35, 36, 37, 40, 47], [0.9166, 0.9476, 0.03917, 0.07436, 0.8062, 0.03085, 0.1963, 0.008556, 0.1143, 1.0, 1.0, 1.0, 1.0, 1.0, 1.0, 1.0, 1.0]): _vg.add([_i], _w, 'REPLACE')
_vg = ob_cube.vertex_groups.new(name='Bone.013')
_vg.add([76, 77, 78, 79, 80, 81, 82, 83], 1.0, 'REPLACE')
_vg = ob_cube.vertex_groups.new(name='Bone.014')
_vg.add([132, 133, 134, 135, 136, 137, 138, 139], 1.0, 'REPLACE')
_vg = ob_cube.vertex_groups.new(name='Bone.015')
for _i, _w in zip([8, 11, 12, 15, 17, 18, 25, 29, 32, 33, 43, 44, 50, 51], [0.05756, 0.09109, 0.0856, 0.09355, 0.718, 0.6924, 1.0, 1.0, 1.0, 1.0, 1.0, 1.0, 1.0, 1.0]): _vg.add([_i], _w, 'REPLACE')
_vg = ob_cube.vertex_groups.new(name='Bone.016')
_vg.add([60, 61, 62, 63, 64, 65, 66, 67], 1.0, 'REPLACE')
_vg = ob_cube.vertex_groups.new(name='Bone.017')
_vg.add([116, 117, 118, 119, 120, 121, 122, 123], 1.0, 'REPLACE')
_vg = ob_cube.vertex_groups.new(name='Bone.018')
for _i, _w in zip([0, 1, 2, 3, 8, 10, 11, 17, 18, 20, 21, 24, 31, 38, 39, 41, 42], [0.9708, 0.9658, 0.04254, 0.05294, 0.9189, 0.01566, 0.8756, 0.136, 0.1497, 0.9789, 0.9671, 0.9951, 0.9991, 0.5442, 0.5744, 0.9531, 0.9481]): _vg.add([_i], _w, 'REPLACE')
_vg = ob_cube.vertex_groups.new(name='Bone.019')
for _i, _w in zip([21, 38, 39, 41, 42, 52, 53, 54, 55, 56, 57, 58, 59], [0.01585, 0.4558, 0.4256, 0.0438, 0.05188, 1.0, 1.0, 1.0, 1.0, 1.0, 1.0, 1.0, 1.0]): _vg.add([_i], _w, 'REPLACE')
_vg = ob_cube.vertex_groups.new(name='Bone.020')
_vg.add([84, 85, 86, 87, 88, 89, 90, 91], 1.0, 'REPLACE')
_m = ob_cube.modifiers.new('LeftHand', 'ARMATURE')
_m.object = ob_lefthand

# ---- collection membership
col_collection.objects.link(ob_light)
col_collection.objects.link(ob_camera)
col_collection.objects.link(ob_camera_001)
col_collection.objects.link(ob_lefthand)
col_collection.objects.link(ob_cube)

# ---- scene / render settings (as saved in the file)
scene.camera = ob_camera
scene.frame_start = 1; scene.frame_end = 250; scene.frame_set(1)
scene.render.engine = 'BLENDER_EEVEE_NEXT'
scene.cycles.use_denoising = False
scene.cycles.samples = 128
scene.cycles.sampling_pattern = 'TABULATED_SOBOL'
scene.cycles.use_adaptive_sampling = False
scene.cycles.use_light_tree = False
scene.view_settings.view_transform = 'Filmic'
bpy.context.view_layer.update()

